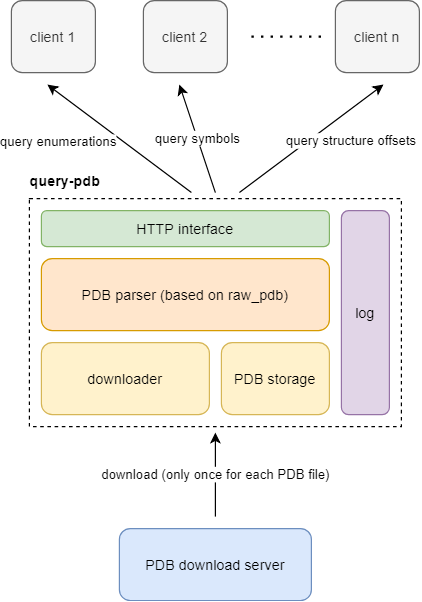

The diagram above was exported from draw.io. Its source (the exported page's mxGraphModel, read from the mxfile embedded in the PNG):
<mxGraphModel dx="782" dy="509" grid="1" gridSize="10" guides="1" tooltips="1" connect="1" arrows="1" fold="1" page="1" pageScale="1" pageWidth="827" pageHeight="1169" math="0" shadow="0">
  <root>
    <mxCell id="0" />
    <mxCell id="1" parent="0" />
    <mxCell id="HK2MDG6MpIOhchFsP1Gp-18" value="" style="rounded=0;whiteSpace=wrap;html=1;dashed=1;" vertex="1" parent="1">
      <mxGeometry x="245" y="305" width="310" height="190" as="geometry" />
    </mxCell>
    <mxCell id="HK2MDG6MpIOhchFsP1Gp-2" value="PDB download server" style="rounded=1;whiteSpace=wrap;html=1;fillColor=#dae8fc;strokeColor=#6c8ebf;" vertex="1" parent="1">
      <mxGeometry x="320" y="580" width="160" height="60" as="geometry" />
    </mxCell>
    <mxCell id="HK2MDG6MpIOhchFsP1Gp-3" value="downloader" style="rounded=1;whiteSpace=wrap;html=1;fillColor=#fff2cc;strokeColor=#d6b656;" vertex="1" parent="1">
      <mxGeometry x="255" y="425" width="140" height="60" as="geometry" />
    </mxCell>
    <mxCell id="HK2MDG6MpIOhchFsP1Gp-5" value="PDB storage" style="rounded=1;whiteSpace=wrap;html=1;fillColor=#fff2cc;strokeColor=#d6b656;" vertex="1" parent="1">
      <mxGeometry x="405" y="425" width="90" height="60" as="geometry" />
    </mxCell>
    <mxCell id="HK2MDG6MpIOhchFsP1Gp-6" value="PDB parser (based on raw_pdb)" style="rounded=1;whiteSpace=wrap;html=1;fillColor=#ffe6cc;strokeColor=#d79b00;" vertex="1" parent="1">
      <mxGeometry x="255" y="355" width="240" height="60" as="geometry" />
    </mxCell>
    <mxCell id="HK2MDG6MpIOhchFsP1Gp-7" value="HTTP interface" style="rounded=1;whiteSpace=wrap;html=1;fillColor=#d5e8d4;strokeColor=#82b366;" vertex="1" parent="1">
      <mxGeometry x="255" y="315" width="240" height="30" as="geometry" />
    </mxCell>
    <mxCell id="HK2MDG6MpIOhchFsP1Gp-9" value="client 1" style="rounded=1;whiteSpace=wrap;html=1;fillColor=#f5f5f5;strokeColor=#666666;fontColor=#333333;" vertex="1" parent="1">
      <mxGeometry x="230" y="140" width="70" height="60" as="geometry" />
    </mxCell>
    <mxCell id="HK2MDG6MpIOhchFsP1Gp-10" value="client 2" style="rounded=1;whiteSpace=wrap;html=1;fillColor=#f5f5f5;strokeColor=#666666;fontColor=#333333;" vertex="1" parent="1">
      <mxGeometry x="340" y="140" width="70" height="60" as="geometry" />
    </mxCell>
    <mxCell id="HK2MDG6MpIOhchFsP1Gp-11" value="client n" style="rounded=1;whiteSpace=wrap;html=1;fillColor=#f5f5f5;strokeColor=#666666;fontColor=#333333;" vertex="1" parent="1">
      <mxGeometry x="500" y="140" width="70" height="60" as="geometry" />
    </mxCell>
    <mxCell id="HK2MDG6MpIOhchFsP1Gp-12" value="" style="endArrow=none;dashed=1;html=1;dashPattern=1 3;strokeWidth=2;" edge="1" parent="1">
      <mxGeometry width="50" height="50" relative="1" as="geometry">
        <mxPoint x="430" y="170" as="sourcePoint" />
        <mxPoint x="490" y="170" as="targetPoint" />
      </mxGeometry>
    </mxCell>
    <mxCell id="HK2MDG6MpIOhchFsP1Gp-13" value="query enumerations" style="endArrow=classic;html=1;" edge="1" parent="1">
      <mxGeometry x="0.5316" y="34" width="50" height="50" relative="1" as="geometry">
        <mxPoint x="380" y="300" as="sourcePoint" />
        <mxPoint x="260" y="210" as="targetPoint" />
        <mxPoint x="1" as="offset" />
      </mxGeometry>
    </mxCell>
    <mxCell id="HK2MDG6MpIOhchFsP1Gp-14" value="download (only once for each PDB file)" style="endArrow=classic;html=1;" edge="1" parent="1">
      <mxGeometry width="50" height="50" relative="1" as="geometry">
        <mxPoint x="400" y="570" as="sourcePoint" />
        <mxPoint x="400" y="500" as="targetPoint" />
      </mxGeometry>
    </mxCell>
    <mxCell id="HK2MDG6MpIOhchFsP1Gp-16" value="query symbols" style="endArrow=classic;html=1;" edge="1" parent="1">
      <mxGeometry width="50" height="50" relative="1" as="geometry">
        <mxPoint x="400" y="300" as="sourcePoint" />
        <mxPoint x="370" y="210" as="targetPoint" />
      </mxGeometry>
    </mxCell>
    <mxCell id="HK2MDG6MpIOhchFsP1Gp-17" value="query structure offsets" style="endArrow=classic;html=1;" edge="1" parent="1">
      <mxGeometry x="0.3383" y="-21" width="50" height="50" relative="1" as="geometry">
        <mxPoint x="420" y="300" as="sourcePoint" />
        <mxPoint x="540" y="210" as="targetPoint" />
        <mxPoint as="offset" />
      </mxGeometry>
    </mxCell>
    <mxCell id="HK2MDG6MpIOhchFsP1Gp-19" value="query-pdb" style="text;html=1;strokeColor=none;fillColor=none;align=center;verticalAlign=middle;whiteSpace=wrap;rounded=0;dashed=1;fontStyle=1" vertex="1" parent="1">
      <mxGeometry x="240" y="280" width="70" height="20" as="geometry" />
    </mxCell>
    <mxCell id="HK2MDG6MpIOhchFsP1Gp-20" value="log" style="rounded=1;whiteSpace=wrap;html=1;fillColor=#e1d5e7;strokeColor=#9673a6;" vertex="1" parent="1">
      <mxGeometry x="505" y="315" width="40" height="170" as="geometry" />
    </mxCell>
  </root>
</mxGraphModel>